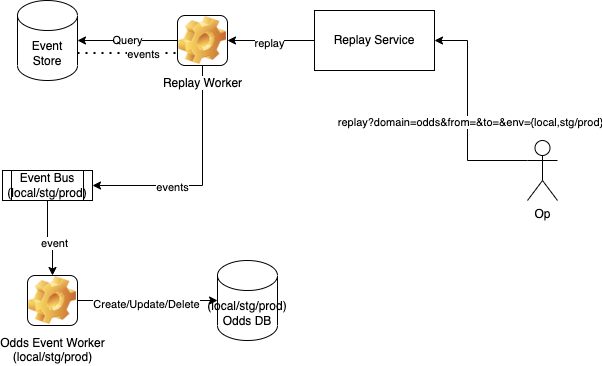

The diagram above was exported from draw.io. Its source (the exported page's mxGraphModel, read from the mxfile embedded in the PNG):
<mxGraphModel dx="954" dy="568" grid="1" gridSize="10" guides="1" tooltips="1" connect="1" arrows="1" fold="1" page="1" pageScale="1" pageWidth="827" pageHeight="1169" math="0" shadow="0">
  <root>
    <mxCell id="0" />
    <mxCell id="1" parent="0" />
    <mxCell id="iH9bjgFlorDGQWnFQgeG-1" value="Event Store" style="shape=cylinder3;whiteSpace=wrap;html=1;boundedLbl=1;backgroundOutline=1;size=15;" parent="1" vertex="1">
      <mxGeometry x="200" y="100" width="60" height="80" as="geometry" />
    </mxCell>
    <mxCell id="iH9bjgFlorDGQWnFQgeG-27" style="edgeStyle=orthogonalEdgeStyle;rounded=0;orthogonalLoop=1;jettySize=auto;html=1;exitX=0.5;exitY=1;exitDx=0;exitDy=0;entryX=0.5;entryY=0;entryDx=0;entryDy=0;" parent="1" source="iH9bjgFlorDGQWnFQgeG-3" target="iH9bjgFlorDGQWnFQgeG-25" edge="1">
      <mxGeometry relative="1" as="geometry" />
    </mxCell>
    <mxCell id="iH9bjgFlorDGQWnFQgeG-28" value="event" style="edgeLabel;html=1;align=center;verticalAlign=middle;resizable=0;points=[];" parent="iH9bjgFlorDGQWnFQgeG-27" connectable="0" vertex="1">
      <mxGeometry x="0.1545" y="1" relative="1" as="geometry">
        <mxPoint y="1" as="offset" />
      </mxGeometry>
    </mxCell>
    <mxCell id="iH9bjgFlorDGQWnFQgeG-3" value="Event Bus&lt;br&gt;(local/stg/prod)" style="shape=process;whiteSpace=wrap;html=1;backgroundOutline=1;" parent="1" vertex="1">
      <mxGeometry x="185" y="270" width="90" height="30" as="geometry" />
    </mxCell>
    <mxCell id="iH9bjgFlorDGQWnFQgeG-10" style="edgeStyle=orthogonalEdgeStyle;rounded=0;orthogonalLoop=1;jettySize=auto;html=1;exitX=0;exitY=0.5;exitDx=0;exitDy=0;entryX=1;entryY=0.5;entryDx=0;entryDy=0;" parent="1" source="iH9bjgFlorDGQWnFQgeG-5" target="iH9bjgFlorDGQWnFQgeG-9" edge="1">
      <mxGeometry relative="1" as="geometry" />
    </mxCell>
    <mxCell id="iH9bjgFlorDGQWnFQgeG-12" value="replay" style="edgeLabel;html=1;align=center;verticalAlign=middle;resizable=0;points=[];" parent="iH9bjgFlorDGQWnFQgeG-10" connectable="0" vertex="1">
      <mxGeometry x="0.0575" y="2" relative="1" as="geometry">
        <mxPoint as="offset" />
      </mxGeometry>
    </mxCell>
    <mxCell id="iH9bjgFlorDGQWnFQgeG-5" value="Replay Service" style="rounded=0;whiteSpace=wrap;html=1;" parent="1" vertex="1">
      <mxGeometry x="497" y="110" width="120" height="60" as="geometry" />
    </mxCell>
    <mxCell id="iH9bjgFlorDGQWnFQgeG-6" value="" style="endArrow=classic;html=1;rounded=0;entryX=1;entryY=0.5;entryDx=0;entryDy=0;exitX=0;exitY=0.3333333333333333;exitDx=0;exitDy=0;exitPerimeter=0;" parent="1" source="iH9bjgFlorDGQWnFQgeG-7" target="iH9bjgFlorDGQWnFQgeG-5" edge="1">
      <mxGeometry width="50" height="50" relative="1" as="geometry">
        <mxPoint x="790" y="140" as="sourcePoint" />
        <mxPoint x="440" y="290" as="targetPoint" />
        <Array as="points">
          <mxPoint x="650" y="260" />
          <mxPoint x="650" y="140" />
        </Array>
      </mxGeometry>
    </mxCell>
    <mxCell id="iH9bjgFlorDGQWnFQgeG-8" value="replay?domain=odds&amp;amp;from=&amp;amp;to=&amp;amp;env={local,stg/prod}" style="edgeLabel;html=1;align=center;verticalAlign=middle;resizable=0;points=[];" parent="iH9bjgFlorDGQWnFQgeG-6" connectable="0" vertex="1">
      <mxGeometry x="-0.0659" y="-2" relative="1" as="geometry">
        <mxPoint as="offset" />
      </mxGeometry>
    </mxCell>
    <mxCell id="iH9bjgFlorDGQWnFQgeG-7" value="Op" style="shape=umlActor;verticalLabelPosition=bottom;verticalAlign=top;html=1;outlineConnect=0;" parent="1" vertex="1">
      <mxGeometry x="710" y="240" width="30" height="60" as="geometry" />
    </mxCell>
    <mxCell id="iH9bjgFlorDGQWnFQgeG-11" value="Query" style="edgeStyle=orthogonalEdgeStyle;rounded=0;orthogonalLoop=1;jettySize=auto;html=1;exitX=0;exitY=0.5;exitDx=0;exitDy=0;entryX=1;entryY=0.5;entryDx=0;entryDy=0;entryPerimeter=0;" parent="1" source="iH9bjgFlorDGQWnFQgeG-9" target="iH9bjgFlorDGQWnFQgeG-1" edge="1">
      <mxGeometry relative="1" as="geometry" />
    </mxCell>
    <mxCell id="iH9bjgFlorDGQWnFQgeG-15" style="edgeStyle=orthogonalEdgeStyle;rounded=0;orthogonalLoop=1;jettySize=auto;html=1;exitX=0.5;exitY=1;exitDx=0;exitDy=0;entryX=1;entryY=0.5;entryDx=0;entryDy=0;" parent="1" source="iH9bjgFlorDGQWnFQgeG-9" target="iH9bjgFlorDGQWnFQgeG-3" edge="1">
      <mxGeometry relative="1" as="geometry" />
    </mxCell>
    <mxCell id="iH9bjgFlorDGQWnFQgeG-16" value="events" style="edgeLabel;html=1;align=center;verticalAlign=middle;resizable=0;points=[];" parent="iH9bjgFlorDGQWnFQgeG-15" connectable="0" vertex="1">
      <mxGeometry x="0.313" y="1" relative="1" as="geometry">
        <mxPoint as="offset" />
      </mxGeometry>
    </mxCell>
    <mxCell id="iH9bjgFlorDGQWnFQgeG-9" value="Replay Worker" style="icon;html=1;image=img/clipart/Gear_128x128.png" parent="1" vertex="1">
      <mxGeometry x="360" y="115" width="50" height="50" as="geometry" />
    </mxCell>
    <mxCell id="iH9bjgFlorDGQWnFQgeG-17" value="" style="endArrow=none;dashed=1;html=1;dashPattern=1 3;strokeWidth=2;rounded=0;exitX=1;exitY=0;exitDx=0;exitDy=52.5;exitPerimeter=0;entryX=0;entryY=0.75;entryDx=0;entryDy=0;" parent="1" source="iH9bjgFlorDGQWnFQgeG-1" target="iH9bjgFlorDGQWnFQgeG-9" edge="1">
      <mxGeometry width="50" height="50" relative="1" as="geometry">
        <mxPoint x="390" y="340" as="sourcePoint" />
        <mxPoint x="440" y="290" as="targetPoint" />
      </mxGeometry>
    </mxCell>
    <mxCell id="iH9bjgFlorDGQWnFQgeG-18" value="events" style="edgeLabel;html=1;align=center;verticalAlign=middle;resizable=0;points=[];" parent="iH9bjgFlorDGQWnFQgeG-17" connectable="0" vertex="1">
      <mxGeometry x="0.3" y="-1" relative="1" as="geometry">
        <mxPoint as="offset" />
      </mxGeometry>
    </mxCell>
    <mxCell id="iH9bjgFlorDGQWnFQgeG-23" style="edgeStyle=orthogonalEdgeStyle;rounded=0;orthogonalLoop=1;jettySize=auto;html=1;exitX=1;exitY=0.5;exitDx=0;exitDy=0;entryX=0;entryY=0.5;entryDx=0;entryDy=0;entryPerimeter=0;" parent="1" source="iH9bjgFlorDGQWnFQgeG-25" target="iH9bjgFlorDGQWnFQgeG-26" edge="1">
      <mxGeometry relative="1" as="geometry" />
    </mxCell>
    <mxCell id="iH9bjgFlorDGQWnFQgeG-24" value="Create/Update/Delete" style="edgeLabel;html=1;align=center;verticalAlign=middle;resizable=0;points=[];" parent="iH9bjgFlorDGQWnFQgeG-23" connectable="0" vertex="1">
      <mxGeometry x="-0.0222" y="-3" relative="1" as="geometry">
        <mxPoint as="offset" />
      </mxGeometry>
    </mxCell>
    <mxCell id="iH9bjgFlorDGQWnFQgeG-25" value="Odds Event Worker&lt;br&gt;(local/stg/prod)" style="icon;html=1;image=img/clipart/Gear_128x128.png" parent="1" vertex="1">
      <mxGeometry x="210" y="375" width="50" height="50" as="geometry" />
    </mxCell>
    <mxCell id="iH9bjgFlorDGQWnFQgeG-26" value="(local/stg/prod)&lt;br&gt;Odds DB" style="shape=cylinder3;whiteSpace=wrap;html=1;boundedLbl=1;backgroundOutline=1;size=15;" parent="1" vertex="1">
      <mxGeometry x="400" y="360" width="60" height="80" as="geometry" />
    </mxCell>
  </root>
</mxGraphModel>